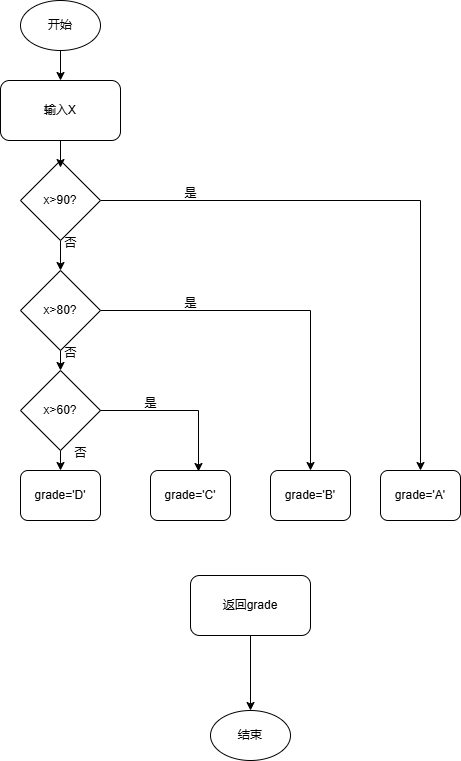

The diagram above was exported from draw.io. Its source (the exported page's mxGraphModel, read from the mxfile embedded in the PNG):
<mxGraphModel dx="706" dy="644" grid="1" gridSize="10" guides="1" tooltips="1" connect="1" arrows="1" fold="1" page="1" pageScale="1" pageWidth="827" pageHeight="1169" math="0" shadow="0">
  <root>
    <mxCell id="0" />
    <mxCell id="1" parent="0" />
    <mxCell id="P7-azpJKyDAw0hMPIfI0-45" style="edgeStyle=orthogonalEdgeStyle;rounded=0;orthogonalLoop=1;jettySize=auto;html=1;exitX=0.5;exitY=1;exitDx=0;exitDy=0;entryX=0.5;entryY=0;entryDx=0;entryDy=0;" edge="1" parent="1" source="P7-azpJKyDAw0hMPIfI0-21" target="P7-azpJKyDAw0hMPIfI0-22">
      <mxGeometry relative="1" as="geometry" />
    </mxCell>
    <mxCell id="P7-azpJKyDAw0hMPIfI0-21" value="开始" style="ellipse;whiteSpace=wrap;html=1;" vertex="1" parent="1">
      <mxGeometry x="160" y="10" width="80" height="50" as="geometry" />
    </mxCell>
    <mxCell id="P7-azpJKyDAw0hMPIfI0-22" value="输入X" style="rounded=1;whiteSpace=wrap;html=1;" vertex="1" parent="1">
      <mxGeometry x="140" y="90" width="120" height="60" as="geometry" />
    </mxCell>
    <mxCell id="P7-azpJKyDAw0hMPIfI0-37" style="edgeStyle=orthogonalEdgeStyle;rounded=0;orthogonalLoop=1;jettySize=auto;html=1;exitX=0.5;exitY=1;exitDx=0;exitDy=0;entryX=0.5;entryY=0;entryDx=0;entryDy=0;" edge="1" parent="1" source="P7-azpJKyDAw0hMPIfI0-23" target="P7-azpJKyDAw0hMPIfI0-24">
      <mxGeometry relative="1" as="geometry" />
    </mxCell>
    <mxCell id="P7-azpJKyDAw0hMPIfI0-42" style="edgeStyle=orthogonalEdgeStyle;rounded=0;orthogonalLoop=1;jettySize=auto;html=1;exitX=1;exitY=0.5;exitDx=0;exitDy=0;entryX=0.5;entryY=0;entryDx=0;entryDy=0;" edge="1" parent="1" source="P7-azpJKyDAw0hMPIfI0-23" target="P7-azpJKyDAw0hMPIfI0-35">
      <mxGeometry relative="1" as="geometry" />
    </mxCell>
    <mxCell id="P7-azpJKyDAw0hMPIfI0-23" value="x&amp;gt;90?" style="rhombus;whiteSpace=wrap;html=1;" vertex="1" parent="1">
      <mxGeometry x="160" y="170" width="80" height="80" as="geometry" />
    </mxCell>
    <mxCell id="P7-azpJKyDAw0hMPIfI0-38" style="edgeStyle=orthogonalEdgeStyle;rounded=0;orthogonalLoop=1;jettySize=auto;html=1;exitX=0.5;exitY=1;exitDx=0;exitDy=0;entryX=0.5;entryY=0;entryDx=0;entryDy=0;" edge="1" parent="1" source="P7-azpJKyDAw0hMPIfI0-24" target="P7-azpJKyDAw0hMPIfI0-33">
      <mxGeometry relative="1" as="geometry" />
    </mxCell>
    <mxCell id="P7-azpJKyDAw0hMPIfI0-43" style="edgeStyle=orthogonalEdgeStyle;rounded=0;orthogonalLoop=1;jettySize=auto;html=1;exitX=1;exitY=0.5;exitDx=0;exitDy=0;" edge="1" parent="1" source="P7-azpJKyDAw0hMPIfI0-24" target="P7-azpJKyDAw0hMPIfI0-34">
      <mxGeometry relative="1" as="geometry" />
    </mxCell>
    <mxCell id="P7-azpJKyDAw0hMPIfI0-24" value="x&amp;gt;80?" style="rhombus;whiteSpace=wrap;html=1;" vertex="1" parent="1">
      <mxGeometry x="160" y="280" width="80" height="80" as="geometry" />
    </mxCell>
    <mxCell id="P7-azpJKyDAw0hMPIfI0-41" style="edgeStyle=orthogonalEdgeStyle;rounded=0;orthogonalLoop=1;jettySize=auto;html=1;exitX=0.5;exitY=1;exitDx=0;exitDy=0;entryX=0.5;entryY=0;entryDx=0;entryDy=0;" edge="1" parent="1" source="P7-azpJKyDAw0hMPIfI0-27" target="P7-azpJKyDAw0hMPIfI0-32">
      <mxGeometry relative="1" as="geometry" />
    </mxCell>
    <mxCell id="P7-azpJKyDAw0hMPIfI0-27" value="返回grade" style="rounded=1;whiteSpace=wrap;html=1;" vertex="1" parent="1">
      <mxGeometry x="330" y="585" width="120" height="60" as="geometry" />
    </mxCell>
    <mxCell id="P7-azpJKyDAw0hMPIfI0-28" value="grade='D'" style="rounded=1;whiteSpace=wrap;html=1;" vertex="1" parent="1">
      <mxGeometry x="160" y="480" width="80" height="50" as="geometry" />
    </mxCell>
    <mxCell id="P7-azpJKyDAw0hMPIfI0-31" value="grade='C'" style="rounded=1;whiteSpace=wrap;html=1;" vertex="1" parent="1">
      <mxGeometry x="290" y="480" width="80" height="50" as="geometry" />
    </mxCell>
    <mxCell id="P7-azpJKyDAw0hMPIfI0-32" value="结束" style="ellipse;whiteSpace=wrap;html=1;" vertex="1" parent="1">
      <mxGeometry x="350" y="720" width="80" height="50" as="geometry" />
    </mxCell>
    <mxCell id="P7-azpJKyDAw0hMPIfI0-39" style="edgeStyle=orthogonalEdgeStyle;rounded=0;orthogonalLoop=1;jettySize=auto;html=1;exitX=0.5;exitY=1;exitDx=0;exitDy=0;entryX=0.5;entryY=0;entryDx=0;entryDy=0;" edge="1" parent="1" source="P7-azpJKyDAw0hMPIfI0-33" target="P7-azpJKyDAw0hMPIfI0-28">
      <mxGeometry relative="1" as="geometry" />
    </mxCell>
    <mxCell id="P7-azpJKyDAw0hMPIfI0-33" value="x&amp;gt;60?" style="rhombus;whiteSpace=wrap;html=1;" vertex="1" parent="1">
      <mxGeometry x="160" y="380" width="80" height="80" as="geometry" />
    </mxCell>
    <mxCell id="P7-azpJKyDAw0hMPIfI0-34" value="grade='B'" style="rounded=1;whiteSpace=wrap;html=1;" vertex="1" parent="1">
      <mxGeometry x="410" y="480" width="80" height="50" as="geometry" />
    </mxCell>
    <mxCell id="P7-azpJKyDAw0hMPIfI0-35" value="grade='A'" style="rounded=1;whiteSpace=wrap;html=1;" vertex="1" parent="1">
      <mxGeometry x="520" y="480" width="80" height="50" as="geometry" />
    </mxCell>
    <mxCell id="P7-azpJKyDAw0hMPIfI0-36" style="edgeStyle=orthogonalEdgeStyle;rounded=0;orthogonalLoop=1;jettySize=auto;html=1;exitX=0.5;exitY=1;exitDx=0;exitDy=0;entryX=0.5;entryY=0.088;entryDx=0;entryDy=0;entryPerimeter=0;" edge="1" parent="1" source="P7-azpJKyDAw0hMPIfI0-22" target="P7-azpJKyDAw0hMPIfI0-23">
      <mxGeometry relative="1" as="geometry" />
    </mxCell>
    <mxCell id="P7-azpJKyDAw0hMPIfI0-44" style="edgeStyle=orthogonalEdgeStyle;rounded=0;orthogonalLoop=1;jettySize=auto;html=1;exitX=1;exitY=0.5;exitDx=0;exitDy=0;entryX=0.6;entryY=0.02;entryDx=0;entryDy=0;entryPerimeter=0;" edge="1" parent="1" source="P7-azpJKyDAw0hMPIfI0-33" target="P7-azpJKyDAw0hMPIfI0-31">
      <mxGeometry relative="1" as="geometry" />
    </mxCell>
    <mxCell id="P7-azpJKyDAw0hMPIfI0-47" value="否" style="text;html=1;align=center;verticalAlign=middle;resizable=0;points=[];autosize=1;strokeColor=none;fillColor=none;" vertex="1" parent="1">
      <mxGeometry x="190" y="238" width="40" height="30" as="geometry" />
    </mxCell>
    <mxCell id="P7-azpJKyDAw0hMPIfI0-48" value="是" style="text;html=1;align=center;verticalAlign=middle;resizable=0;points=[];autosize=1;strokeColor=none;fillColor=none;" vertex="1" parent="1">
      <mxGeometry x="310" y="188" width="40" height="30" as="geometry" />
    </mxCell>
    <mxCell id="P7-azpJKyDAw0hMPIfI0-49" value="是" style="text;html=1;align=center;verticalAlign=middle;resizable=0;points=[];autosize=1;strokeColor=none;fillColor=none;" vertex="1" parent="1">
      <mxGeometry x="310" y="298" width="40" height="30" as="geometry" />
    </mxCell>
    <mxCell id="P7-azpJKyDAw0hMPIfI0-50" value="是" style="text;html=1;align=center;verticalAlign=middle;resizable=0;points=[];autosize=1;strokeColor=none;fillColor=none;" vertex="1" parent="1">
      <mxGeometry x="270" y="398" width="40" height="30" as="geometry" />
    </mxCell>
    <mxCell id="P7-azpJKyDAw0hMPIfI0-51" value="否" style="text;html=1;align=center;verticalAlign=middle;resizable=0;points=[];autosize=1;strokeColor=none;fillColor=none;" vertex="1" parent="1">
      <mxGeometry x="190" y="348" width="40" height="30" as="geometry" />
    </mxCell>
    <mxCell id="P7-azpJKyDAw0hMPIfI0-52" value="否" style="text;html=1;align=center;verticalAlign=middle;resizable=0;points=[];autosize=1;strokeColor=none;fillColor=none;" vertex="1" parent="1">
      <mxGeometry x="200" y="448" width="40" height="30" as="geometry" />
    </mxCell>
  </root>
</mxGraphModel>